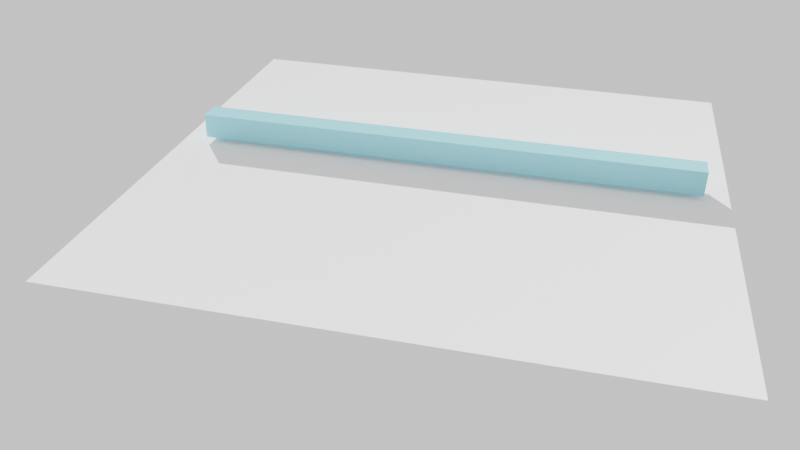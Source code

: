 # Source: cube-falling.blend  (saved by Blender 2.93.20; exported with 4.5.12 LTS)
import bpy
from mathutils import Matrix  # noqa: F401  (used for matrix-valued properties, if any)

bpy.ops.wm.read_factory_settings(use_empty=True)
scene = bpy.context.scene
scene.name = 'Scene'

# ---- collections
col_collection = bpy.data.collections.new('Collection'); scene.collection.children.link(col_collection)

# ---- materials (node trees are filled in below, after node groups)
mat_bar = bpy.data.materials.new('bar')
mat_bar.alpha_threshold = 0.0
mat_bar.use_transparent_shadow = False
mat_bar.line_color = (0.0, 0.0, 0.0, 1.0)
mat_plane = bpy.data.materials.new('plane')
mat_plane.use_transparent_shadow = False
mat_cube = bpy.data.materials.new('cube')
mat_cube.use_transparent_shadow = False

# ---- material node trees
mat_bar.use_nodes = True; mat_bar.node_tree.nodes.clear()
_N = mat_bar.node_tree.nodes; _L = mat_bar.node_tree.links
n0 = _N.new('ShaderNodeOutputMaterial'); n0.name = 'Material Output'; n0.location = (300, 300)
n1 = _N.new('ShaderNodeBsdfDiffuse'); n1.name = 'Diffuse BSDF'; n1.location = (10, 300)
n1.inputs[0].default_value = (0.3369, 0.7015, 0.8, 1.0)
n1.inputs[1].default_value = 0.4
_L.new(n1.outputs[0], n0.inputs[0])
n0.is_active_output = True
mat_plane.use_nodes = True; mat_plane.node_tree.nodes.clear()
_N = mat_plane.node_tree.nodes; _L = mat_plane.node_tree.links
n0 = _N.new('ShaderNodeOutputMaterial'); n0.name = 'Material Output'; n0.location = (300, 300)
n1 = _N.new('ShaderNodeBsdfDiffuse'); n1.name = 'Diffuse BSDF'; n1.location = (10, 300)
n1.inputs[0].default_value = (1.0, 1.0, 1.0, 1.0)
n1.inputs[1].default_value = 0.5
_L.new(n1.outputs[0], n0.inputs[0])
n0.is_active_output = True
mat_cube.use_nodes = True; mat_cube.node_tree.nodes.clear()
_N = mat_cube.node_tree.nodes; _L = mat_cube.node_tree.links
n0 = _N.new('ShaderNodeOutputMaterial'); n0.name = 'Material Output'; n0.location = (300, 300)
n1 = _N.new('ShaderNodeBsdfGlass'); n1.name = 'Glass BSDF'; n1.location = (10, 300)
n1.distribution = 'BECKMANN'
n1.inputs[0].default_value = (1.0, 0.2016, 0.1971, 1.0)
n1.inputs[1].default_value = 0.5
n1.inputs[2].default_value = 1.45
_L.new(n1.outputs[0], n0.inputs[0])
n0.is_active_output = True

# ---- world
world_world = bpy.data.worlds.new('World'); scene.world = world_world
world_world.use_nodes = True; world_world.node_tree.nodes.clear()
_N = world_world.node_tree.nodes; _L = world_world.node_tree.links
n0 = _N.new('ShaderNodeOutputWorld'); n0.name = 'World Output'; n0.location = (300, 300)
n1 = _N.new('ShaderNodeBackground'); n1.name = 'Background'; n1.location = (10, 300)
n1.inputs[0].default_value = (0.7427, 0.7427, 0.7418, 1.0)
_L.new(n1.outputs[0], n0.inputs[0])
n0.is_active_output = True
world_world.color = (0.05088, 0.05088, 0.05088)
world_world.use_sun_shadow = False
world_world.sun_shadow_jitter_overblur = 0.0

# ---- cameras
cam_camera_001 = bpy.data.cameras.new('Camera.001')
cam_camera_001.lens = 39.74

# ---- lights
light_sun = bpy.data.lights.new('Sun', 'SUN')
light_sun.transmission_factor = 0.0
light_sun.shadow_soft_size = 0.125

# ---- meshes
me_cube = bpy.data.meshes.new('Cube')
me_cube.from_pydata([(1.0, 1.0, 1.0), (1.0, 1.0, -1.0), (1.0, -1.0, 1.0), (1.0, -1.0, -1.0), (-1.0, 1.0, 1.0), (-1.0, 1.0, -1.0), (-1.0, -1.0, 1.0), (-1.0, -1.0, -1.0)], [], [(0, 4, 6, 2), (3, 2, 6, 7), (7, 6, 4, 5), (5, 1, 3, 7), (1, 0, 2, 3), (5, 4, 0, 1)])
_uv = me_cube.uv_layers.new(name='UVMap')
_uv.uv.foreach_set('vector', [0.625, 0.5, 0.875, 0.5, 0.875, 0.75, 0.625, 0.75, 0.375, 0.75, 0.625, 0.75, 0.625, 1.0, 0.375, 1.0, 0.375, 0.0, 0.625, 0.0, 0.625, 0.25, 0.375, 0.25, 0.125, 0.5, 0.375, 0.5, 0.375, 0.75, 0.125, 0.75, 0.375, 0.5, 0.625, 0.5, 0.625, 0.75, 0.375, 0.75, 0.375, 0.25, 0.625, 0.25, 0.625, 0.5, 0.375, 0.5])
me_cube.materials.append(mat_bar)
me_cube.use_remesh_preserve_volume = False
me_cube.use_remesh_preserve_attributes = False
me_cube.use_mirror_vertex_groups = False
me_cube.update()
me_plane = bpy.data.meshes.new('Plane')
me_plane.from_pydata([(-1.0, -1.0, 0.0), (1.0, -1.0, 0.0), (-1.0, 1.0, 0.0), (1.0, 1.0, 0.0)], [], [(0, 1, 3, 2)])
_uv = me_plane.uv_layers.new(name='UVMap')
_uv.uv.foreach_set('vector', [0.0, 0.0, 1.0, 0.0, 1.0, 1.0, 0.0, 1.0])
me_plane.materials.append(mat_plane)
me_plane.use_remesh_fix_poles = True
me_plane.use_remesh_preserve_attributes = False
me_plane.update()
me_cube_001 = bpy.data.meshes.new('Cube.001')
me_cube_001.from_pydata([(-1.0, -1.0, -1.0), (-1.0, -1.0, 1.0), (-1.0, 1.0, -1.0), (-1.0, 1.0, 1.0), (1.0, -1.0, -1.0), (1.0, -1.0, 1.0), (1.0, 1.0, -1.0), (1.0, 1.0, 1.0)], [], [(0, 1, 3, 2), (2, 3, 7, 6), (6, 7, 5, 4), (4, 5, 1, 0), (2, 6, 4, 0), (7, 3, 1, 5)])
_uv = me_cube_001.uv_layers.new(name='UVMap')
_uv.uv.foreach_set('vector', [0.375, 0.0, 0.625, 0.0, 0.625, 0.25, 0.375, 0.25, 0.375, 0.25, 0.625, 0.25, 0.625, 0.5, 0.375, 0.5, 0.375, 0.5, 0.625, 0.5, 0.625, 0.75, 0.375, 0.75, 0.375, 0.75, 0.625, 0.75, 0.625, 1.0, 0.375, 1.0, 0.125, 0.5, 0.375, 0.5, 0.375, 0.75, 0.125, 0.75, 0.625, 0.5, 0.875, 0.5, 0.875, 0.75, 0.625, 0.75])
me_cube_001.materials.append(mat_cube)
me_cube_001.use_remesh_fix_poles = True
me_cube_001.use_remesh_preserve_attributes = False
me_cube_001.update()
me_cube_002 = bpy.data.meshes.new('Cube.002')
me_cube_002.from_pydata([(-1.0, -1.0, -1.0), (-1.0, -1.0, 1.0), (-1.0, 1.0, -1.0), (-1.0, 1.0, 1.0), (1.0, -1.0, -1.0), (1.0, -1.0, 1.0), (1.0, 1.0, -1.0), (1.0, 1.0, 1.0)], [], [(0, 1, 3, 2), (2, 3, 7, 6), (6, 7, 5, 4), (4, 5, 1, 0), (2, 6, 4, 0), (7, 3, 1, 5)])
_uv = me_cube_002.uv_layers.new(name='UVMap')
_uv.uv.foreach_set('vector', [0.375, 0.0, 0.625, 0.0, 0.625, 0.25, 0.375, 0.25, 0.375, 0.25, 0.625, 0.25, 0.625, 0.5, 0.375, 0.5, 0.375, 0.5, 0.625, 0.5, 0.625, 0.75, 0.375, 0.75, 0.375, 0.75, 0.625, 0.75, 0.625, 1.0, 0.375, 1.0, 0.125, 0.5, 0.375, 0.5, 0.375, 0.75, 0.125, 0.75, 0.625, 0.5, 0.875, 0.5, 0.875, 0.75, 0.625, 0.75])
me_cube_002.materials.append(mat_cube)
me_cube_002.use_remesh_fix_poles = True
me_cube_002.use_remesh_preserve_attributes = False
me_cube_002.update()
me_cube_003 = bpy.data.meshes.new('Cube.003')
me_cube_003.from_pydata([(-1.0, -1.0, -1.0), (-1.0, -1.0, 1.0), (-1.0, 1.0, -1.0), (-1.0, 1.0, 1.0), (1.0, -1.0, -1.0), (1.0, -1.0, 1.0), (1.0, 1.0, -1.0), (1.0, 1.0, 1.0)], [], [(0, 1, 3, 2), (2, 3, 7, 6), (6, 7, 5, 4), (4, 5, 1, 0), (2, 6, 4, 0), (7, 3, 1, 5)])
_uv = me_cube_003.uv_layers.new(name='UVMap')
_uv.uv.foreach_set('vector', [0.375, 0.0, 0.625, 0.0, 0.625, 0.25, 0.375, 0.25, 0.375, 0.25, 0.625, 0.25, 0.625, 0.5, 0.375, 0.5, 0.375, 0.5, 0.625, 0.5, 0.625, 0.75, 0.375, 0.75, 0.375, 0.75, 0.625, 0.75, 0.625, 1.0, 0.375, 1.0, 0.125, 0.5, 0.375, 0.5, 0.375, 0.75, 0.125, 0.75, 0.625, 0.5, 0.875, 0.5, 0.875, 0.75, 0.625, 0.75])
me_cube_003.materials.append(mat_cube)
me_cube_003.use_remesh_fix_poles = True
me_cube_003.use_remesh_preserve_attributes = False
me_cube_003.update()
me_cube_004 = bpy.data.meshes.new('Cube.004')
me_cube_004.from_pydata([(-1.0, -1.0, -1.0), (-1.0, -1.0, 1.0), (-1.0, 1.0, -1.0), (-1.0, 1.0, 1.0), (1.0, -1.0, -1.0), (1.0, -1.0, 1.0), (1.0, 1.0, -1.0), (1.0, 1.0, 1.0)], [], [(0, 1, 3, 2), (2, 3, 7, 6), (6, 7, 5, 4), (4, 5, 1, 0), (2, 6, 4, 0), (7, 3, 1, 5)])
_uv = me_cube_004.uv_layers.new(name='UVMap')
_uv.uv.foreach_set('vector', [0.375, 0.0, 0.625, 0.0, 0.625, 0.25, 0.375, 0.25, 0.375, 0.25, 0.625, 0.25, 0.625, 0.5, 0.375, 0.5, 0.375, 0.5, 0.625, 0.5, 0.625, 0.75, 0.375, 0.75, 0.375, 0.75, 0.625, 0.75, 0.625, 1.0, 0.375, 1.0, 0.125, 0.5, 0.375, 0.5, 0.375, 0.75, 0.125, 0.75, 0.625, 0.5, 0.875, 0.5, 0.875, 0.75, 0.625, 0.75])
me_cube_004.materials.append(mat_cube)
me_cube_004.use_remesh_fix_poles = True
me_cube_004.use_remesh_preserve_attributes = False
me_cube_004.update()
me_cube_005 = bpy.data.meshes.new('Cube.005')
me_cube_005.from_pydata([(-1.0, -1.0, -1.0), (-1.0, -1.0, 1.0), (-1.0, 1.0, -1.0), (-1.0, 1.0, 1.0), (1.0, -1.0, -1.0), (1.0, -1.0, 1.0), (1.0, 1.0, -1.0), (1.0, 1.0, 1.0)], [], [(0, 1, 3, 2), (2, 3, 7, 6), (6, 7, 5, 4), (4, 5, 1, 0), (2, 6, 4, 0), (7, 3, 1, 5)])
_uv = me_cube_005.uv_layers.new(name='UVMap')
_uv.uv.foreach_set('vector', [0.375, 0.0, 0.625, 0.0, 0.625, 0.25, 0.375, 0.25, 0.375, 0.25, 0.625, 0.25, 0.625, 0.5, 0.375, 0.5, 0.375, 0.5, 0.625, 0.5, 0.625, 0.75, 0.375, 0.75, 0.375, 0.75, 0.625, 0.75, 0.625, 1.0, 0.375, 1.0, 0.125, 0.5, 0.375, 0.5, 0.375, 0.75, 0.125, 0.75, 0.625, 0.5, 0.875, 0.5, 0.875, 0.75, 0.625, 0.75])
me_cube_005.materials.append(mat_cube)
me_cube_005.use_remesh_fix_poles = True
me_cube_005.use_remesh_preserve_attributes = False
me_cube_005.update()
me_cube_006 = bpy.data.meshes.new('Cube.006')
me_cube_006.from_pydata([(-1.0, -1.0, -1.0), (-1.0, -1.0, 1.0), (-1.0, 1.0, -1.0), (-1.0, 1.0, 1.0), (1.0, -1.0, -1.0), (1.0, -1.0, 1.0), (1.0, 1.0, -1.0), (1.0, 1.0, 1.0)], [], [(0, 1, 3, 2), (2, 3, 7, 6), (6, 7, 5, 4), (4, 5, 1, 0), (2, 6, 4, 0), (7, 3, 1, 5)])
_uv = me_cube_006.uv_layers.new(name='UVMap')
_uv.uv.foreach_set('vector', [0.375, 0.0, 0.625, 0.0, 0.625, 0.25, 0.375, 0.25, 0.375, 0.25, 0.625, 0.25, 0.625, 0.5, 0.375, 0.5, 0.375, 0.5, 0.625, 0.5, 0.625, 0.75, 0.375, 0.75, 0.375, 0.75, 0.625, 0.75, 0.625, 1.0, 0.375, 1.0, 0.125, 0.5, 0.375, 0.5, 0.375, 0.75, 0.125, 0.75, 0.625, 0.5, 0.875, 0.5, 0.875, 0.75, 0.625, 0.75])
me_cube_006.materials.append(mat_cube)
me_cube_006.use_remesh_fix_poles = True
me_cube_006.use_remesh_preserve_attributes = False
me_cube_006.update()
me_cube_007 = bpy.data.meshes.new('Cube.007')
me_cube_007.from_pydata([(-1.0, -1.0, -1.0), (-1.0, -1.0, 1.0), (-1.0, 1.0, -1.0), (-1.0, 1.0, 1.0), (1.0, -1.0, -1.0), (1.0, -1.0, 1.0), (1.0, 1.0, -1.0), (1.0, 1.0, 1.0)], [], [(0, 1, 3, 2), (2, 3, 7, 6), (6, 7, 5, 4), (4, 5, 1, 0), (2, 6, 4, 0), (7, 3, 1, 5)])
_uv = me_cube_007.uv_layers.new(name='UVMap')
_uv.uv.foreach_set('vector', [0.375, 0.0, 0.625, 0.0, 0.625, 0.25, 0.375, 0.25, 0.375, 0.25, 0.625, 0.25, 0.625, 0.5, 0.375, 0.5, 0.375, 0.5, 0.625, 0.5, 0.625, 0.75, 0.375, 0.75, 0.375, 0.75, 0.625, 0.75, 0.625, 1.0, 0.375, 1.0, 0.125, 0.5, 0.375, 0.5, 0.375, 0.75, 0.125, 0.75, 0.625, 0.5, 0.875, 0.5, 0.875, 0.75, 0.625, 0.75])
me_cube_007.materials.append(mat_cube)
me_cube_007.use_remesh_fix_poles = True
me_cube_007.use_remesh_preserve_attributes = False
me_cube_007.update()
me_cube_008 = bpy.data.meshes.new('Cube.008')
me_cube_008.from_pydata([(-1.0, -1.0, -1.0), (-1.0, -1.0, 1.0), (-1.0, 1.0, -1.0), (-1.0, 1.0, 1.0), (1.0, -1.0, -1.0), (1.0, -1.0, 1.0), (1.0, 1.0, -1.0), (1.0, 1.0, 1.0)], [], [(0, 1, 3, 2), (2, 3, 7, 6), (6, 7, 5, 4), (4, 5, 1, 0), (2, 6, 4, 0), (7, 3, 1, 5)])
_uv = me_cube_008.uv_layers.new(name='UVMap')
_uv.uv.foreach_set('vector', [0.375, 0.0, 0.625, 0.0, 0.625, 0.25, 0.375, 0.25, 0.375, 0.25, 0.625, 0.25, 0.625, 0.5, 0.375, 0.5, 0.375, 0.5, 0.625, 0.5, 0.625, 0.75, 0.375, 0.75, 0.375, 0.75, 0.625, 0.75, 0.625, 1.0, 0.375, 1.0, 0.125, 0.5, 0.375, 0.5, 0.375, 0.75, 0.125, 0.75, 0.625, 0.5, 0.875, 0.5, 0.875, 0.75, 0.625, 0.75])
me_cube_008.materials.append(mat_cube)
me_cube_008.use_remesh_fix_poles = True
me_cube_008.use_remesh_preserve_attributes = False
me_cube_008.update()
me_cube_009 = bpy.data.meshes.new('Cube.009')
me_cube_009.from_pydata([(-1.0, -1.0, -1.0), (-1.0, -1.0, 1.0), (-1.0, 1.0, -1.0), (-1.0, 1.0, 1.0), (1.0, -1.0, -1.0), (1.0, -1.0, 1.0), (1.0, 1.0, -1.0), (1.0, 1.0, 1.0)], [], [(0, 1, 3, 2), (2, 3, 7, 6), (6, 7, 5, 4), (4, 5, 1, 0), (2, 6, 4, 0), (7, 3, 1, 5)])
_uv = me_cube_009.uv_layers.new(name='UVMap')
_uv.uv.foreach_set('vector', [0.375, 0.0, 0.625, 0.0, 0.625, 0.25, 0.375, 0.25, 0.375, 0.25, 0.625, 0.25, 0.625, 0.5, 0.375, 0.5, 0.375, 0.5, 0.625, 0.5, 0.625, 0.75, 0.375, 0.75, 0.375, 0.75, 0.625, 0.75, 0.625, 1.0, 0.375, 1.0, 0.125, 0.5, 0.375, 0.5, 0.375, 0.75, 0.125, 0.75, 0.625, 0.5, 0.875, 0.5, 0.875, 0.75, 0.625, 0.75])
me_cube_009.materials.append(mat_cube)
me_cube_009.use_remesh_fix_poles = True
me_cube_009.use_remesh_preserve_attributes = False
me_cube_009.update()
me_cube_010 = bpy.data.meshes.new('Cube.010')
me_cube_010.from_pydata([(-1.0, -1.0, -1.0), (-1.0, -1.0, 1.0), (-1.0, 1.0, -1.0), (-1.0, 1.0, 1.0), (1.0, -1.0, -1.0), (1.0, -1.0, 1.0), (1.0, 1.0, -1.0), (1.0, 1.0, 1.0)], [], [(0, 1, 3, 2), (2, 3, 7, 6), (6, 7, 5, 4), (4, 5, 1, 0), (2, 6, 4, 0), (7, 3, 1, 5)])
_uv = me_cube_010.uv_layers.new(name='UVMap')
_uv.uv.foreach_set('vector', [0.375, 0.0, 0.625, 0.0, 0.625, 0.25, 0.375, 0.25, 0.375, 0.25, 0.625, 0.25, 0.625, 0.5, 0.375, 0.5, 0.375, 0.5, 0.625, 0.5, 0.625, 0.75, 0.375, 0.75, 0.375, 0.75, 0.625, 0.75, 0.625, 1.0, 0.375, 1.0, 0.125, 0.5, 0.375, 0.5, 0.375, 0.75, 0.125, 0.75, 0.625, 0.5, 0.875, 0.5, 0.875, 0.75, 0.625, 0.75])
me_cube_010.materials.append(mat_cube)
me_cube_010.use_remesh_fix_poles = True
me_cube_010.use_remesh_preserve_attributes = False
me_cube_010.update()
me_cube_011 = bpy.data.meshes.new('Cube.011')
me_cube_011.from_pydata([(-1.0, -1.0, -1.0), (-1.0, -1.0, 1.0), (-1.0, 1.0, -1.0), (-1.0, 1.0, 1.0), (1.0, -1.0, -1.0), (1.0, -1.0, 1.0), (1.0, 1.0, -1.0), (1.0, 1.0, 1.0)], [], [(0, 1, 3, 2), (2, 3, 7, 6), (6, 7, 5, 4), (4, 5, 1, 0), (2, 6, 4, 0), (7, 3, 1, 5)])
_uv = me_cube_011.uv_layers.new(name='UVMap')
_uv.uv.foreach_set('vector', [0.375, 0.0, 0.625, 0.0, 0.625, 0.25, 0.375, 0.25, 0.375, 0.25, 0.625, 0.25, 0.625, 0.5, 0.375, 0.5, 0.375, 0.5, 0.625, 0.5, 0.625, 0.75, 0.375, 0.75, 0.375, 0.75, 0.625, 0.75, 0.625, 1.0, 0.375, 1.0, 0.125, 0.5, 0.375, 0.5, 0.375, 0.75, 0.125, 0.75, 0.625, 0.5, 0.875, 0.5, 0.875, 0.75, 0.625, 0.75])
me_cube_011.materials.append(mat_cube)
me_cube_011.use_remesh_fix_poles = True
me_cube_011.use_remesh_preserve_attributes = False
me_cube_011.update()
me_cube_012 = bpy.data.meshes.new('Cube.012')
me_cube_012.from_pydata([(-1.0, -1.0, -1.0), (-1.0, -1.0, 1.0), (-1.0, 1.0, -1.0), (-1.0, 1.0, 1.0), (1.0, -1.0, -1.0), (1.0, -1.0, 1.0), (1.0, 1.0, -1.0), (1.0, 1.0, 1.0)], [], [(0, 1, 3, 2), (2, 3, 7, 6), (6, 7, 5, 4), (4, 5, 1, 0), (2, 6, 4, 0), (7, 3, 1, 5)])
_uv = me_cube_012.uv_layers.new(name='UVMap')
_uv.uv.foreach_set('vector', [0.375, 0.0, 0.625, 0.0, 0.625, 0.25, 0.375, 0.25, 0.375, 0.25, 0.625, 0.25, 0.625, 0.5, 0.375, 0.5, 0.375, 0.5, 0.625, 0.5, 0.625, 0.75, 0.375, 0.75, 0.375, 0.75, 0.625, 0.75, 0.625, 1.0, 0.375, 1.0, 0.125, 0.5, 0.375, 0.5, 0.375, 0.75, 0.125, 0.75, 0.625, 0.5, 0.875, 0.5, 0.875, 0.75, 0.625, 0.75])
me_cube_012.materials.append(mat_cube)
me_cube_012.use_remesh_fix_poles = True
me_cube_012.use_remesh_preserve_attributes = False
me_cube_012.update()
me_cube_013 = bpy.data.meshes.new('Cube.013')
me_cube_013.from_pydata([(-1.0, -1.0, -1.0), (-1.0, -1.0, 1.0), (-1.0, 1.0, -1.0), (-1.0, 1.0, 1.0), (1.0, -1.0, -1.0), (1.0, -1.0, 1.0), (1.0, 1.0, -1.0), (1.0, 1.0, 1.0)], [], [(0, 1, 3, 2), (2, 3, 7, 6), (6, 7, 5, 4), (4, 5, 1, 0), (2, 6, 4, 0), (7, 3, 1, 5)])
_uv = me_cube_013.uv_layers.new(name='UVMap')
_uv.uv.foreach_set('vector', [0.375, 0.0, 0.625, 0.0, 0.625, 0.25, 0.375, 0.25, 0.375, 0.25, 0.625, 0.25, 0.625, 0.5, 0.375, 0.5, 0.375, 0.5, 0.625, 0.5, 0.625, 0.75, 0.375, 0.75, 0.375, 0.75, 0.625, 0.75, 0.625, 1.0, 0.375, 1.0, 0.125, 0.5, 0.375, 0.5, 0.375, 0.75, 0.125, 0.75, 0.625, 0.5, 0.875, 0.5, 0.875, 0.75, 0.625, 0.75])
me_cube_013.materials.append(mat_cube)
me_cube_013.use_remesh_fix_poles = True
me_cube_013.use_remesh_preserve_attributes = False
me_cube_013.update()
me_cube_014 = bpy.data.meshes.new('Cube.014')
me_cube_014.from_pydata([(-1.0, -1.0, -1.0), (-1.0, -1.0, 1.0), (-1.0, 1.0, -1.0), (-1.0, 1.0, 1.0), (1.0, -1.0, -1.0), (1.0, -1.0, 1.0), (1.0, 1.0, -1.0), (1.0, 1.0, 1.0)], [], [(0, 1, 3, 2), (2, 3, 7, 6), (6, 7, 5, 4), (4, 5, 1, 0), (2, 6, 4, 0), (7, 3, 1, 5)])
_uv = me_cube_014.uv_layers.new(name='UVMap')
_uv.uv.foreach_set('vector', [0.375, 0.0, 0.625, 0.0, 0.625, 0.25, 0.375, 0.25, 0.375, 0.25, 0.625, 0.25, 0.625, 0.5, 0.375, 0.5, 0.375, 0.5, 0.625, 0.5, 0.625, 0.75, 0.375, 0.75, 0.375, 0.75, 0.625, 0.75, 0.625, 1.0, 0.375, 1.0, 0.125, 0.5, 0.375, 0.5, 0.375, 0.75, 0.125, 0.75, 0.625, 0.5, 0.875, 0.5, 0.875, 0.75, 0.625, 0.75])
me_cube_014.materials.append(mat_cube)
me_cube_014.use_remesh_fix_poles = True
me_cube_014.use_remesh_preserve_attributes = False
me_cube_014.update()
me_cube_015 = bpy.data.meshes.new('Cube.015')
me_cube_015.from_pydata([(-1.0, -1.0, -1.0), (-1.0, -1.0, 1.0), (-1.0, 1.0, -1.0), (-1.0, 1.0, 1.0), (1.0, -1.0, -1.0), (1.0, -1.0, 1.0), (1.0, 1.0, -1.0), (1.0, 1.0, 1.0)], [], [(0, 1, 3, 2), (2, 3, 7, 6), (6, 7, 5, 4), (4, 5, 1, 0), (2, 6, 4, 0), (7, 3, 1, 5)])
_uv = me_cube_015.uv_layers.new(name='UVMap')
_uv.uv.foreach_set('vector', [0.375, 0.0, 0.625, 0.0, 0.625, 0.25, 0.375, 0.25, 0.375, 0.25, 0.625, 0.25, 0.625, 0.5, 0.375, 0.5, 0.375, 0.5, 0.625, 0.5, 0.625, 0.75, 0.375, 0.75, 0.375, 0.75, 0.625, 0.75, 0.625, 1.0, 0.375, 1.0, 0.125, 0.5, 0.375, 0.5, 0.375, 0.75, 0.125, 0.75, 0.625, 0.5, 0.875, 0.5, 0.875, 0.75, 0.625, 0.75])
me_cube_015.materials.append(mat_cube)
me_cube_015.use_remesh_fix_poles = True
me_cube_015.use_remesh_preserve_attributes = False
me_cube_015.update()
me_cube_016 = bpy.data.meshes.new('Cube.016')
me_cube_016.from_pydata([(-1.0, -1.0, -1.0), (-1.0, -1.0, 1.0), (-1.0, 1.0, -1.0), (-1.0, 1.0, 1.0), (1.0, -1.0, -1.0), (1.0, -1.0, 1.0), (1.0, 1.0, -1.0), (1.0, 1.0, 1.0)], [], [(0, 1, 3, 2), (2, 3, 7, 6), (6, 7, 5, 4), (4, 5, 1, 0), (2, 6, 4, 0), (7, 3, 1, 5)])
_uv = me_cube_016.uv_layers.new(name='UVMap')
_uv.uv.foreach_set('vector', [0.375, 0.0, 0.625, 0.0, 0.625, 0.25, 0.375, 0.25, 0.375, 0.25, 0.625, 0.25, 0.625, 0.5, 0.375, 0.5, 0.375, 0.5, 0.625, 0.5, 0.625, 0.75, 0.375, 0.75, 0.375, 0.75, 0.625, 0.75, 0.625, 1.0, 0.375, 1.0, 0.125, 0.5, 0.375, 0.5, 0.375, 0.75, 0.125, 0.75, 0.625, 0.5, 0.875, 0.5, 0.875, 0.75, 0.625, 0.75])
me_cube_016.materials.append(mat_cube)
me_cube_016.use_remesh_fix_poles = True
me_cube_016.use_remesh_preserve_attributes = False
me_cube_016.update()
me_cube_017 = bpy.data.meshes.new('Cube.017')
me_cube_017.from_pydata([(-1.0, -1.0, -1.0), (-1.0, -1.0, 1.0), (-1.0, 1.0, -1.0), (-1.0, 1.0, 1.0), (1.0, -1.0, -1.0), (1.0, -1.0, 1.0), (1.0, 1.0, -1.0), (1.0, 1.0, 1.0)], [], [(0, 1, 3, 2), (2, 3, 7, 6), (6, 7, 5, 4), (4, 5, 1, 0), (2, 6, 4, 0), (7, 3, 1, 5)])
_uv = me_cube_017.uv_layers.new(name='UVMap')
_uv.uv.foreach_set('vector', [0.375, 0.0, 0.625, 0.0, 0.625, 0.25, 0.375, 0.25, 0.375, 0.25, 0.625, 0.25, 0.625, 0.5, 0.375, 0.5, 0.375, 0.5, 0.625, 0.5, 0.625, 0.75, 0.375, 0.75, 0.375, 0.75, 0.625, 0.75, 0.625, 1.0, 0.375, 1.0, 0.125, 0.5, 0.375, 0.5, 0.375, 0.75, 0.125, 0.75, 0.625, 0.5, 0.875, 0.5, 0.875, 0.75, 0.625, 0.75])
me_cube_017.materials.append(mat_cube)
me_cube_017.use_remesh_fix_poles = True
me_cube_017.use_remesh_preserve_attributes = False
me_cube_017.update()
me_cube_018 = bpy.data.meshes.new('Cube.018')
me_cube_018.from_pydata([(-1.0, -1.0, -1.0), (-1.0, -1.0, 1.0), (-1.0, 1.0, -1.0), (-1.0, 1.0, 1.0), (1.0, -1.0, -1.0), (1.0, -1.0, 1.0), (1.0, 1.0, -1.0), (1.0, 1.0, 1.0)], [], [(0, 1, 3, 2), (2, 3, 7, 6), (6, 7, 5, 4), (4, 5, 1, 0), (2, 6, 4, 0), (7, 3, 1, 5)])
_uv = me_cube_018.uv_layers.new(name='UVMap')
_uv.uv.foreach_set('vector', [0.375, 0.0, 0.625, 0.0, 0.625, 0.25, 0.375, 0.25, 0.375, 0.25, 0.625, 0.25, 0.625, 0.5, 0.375, 0.5, 0.375, 0.5, 0.625, 0.5, 0.625, 0.75, 0.375, 0.75, 0.375, 0.75, 0.625, 0.75, 0.625, 1.0, 0.375, 1.0, 0.125, 0.5, 0.375, 0.5, 0.375, 0.75, 0.125, 0.75, 0.625, 0.5, 0.875, 0.5, 0.875, 0.75, 0.625, 0.75])
me_cube_018.materials.append(mat_cube)
me_cube_018.use_remesh_fix_poles = True
me_cube_018.use_remesh_preserve_attributes = False
me_cube_018.update()
me_cube_019 = bpy.data.meshes.new('Cube.019')
me_cube_019.from_pydata([(-1.0, -1.0, -1.0), (-1.0, -1.0, 1.0), (-1.0, 1.0, -1.0), (-1.0, 1.0, 1.0), (1.0, -1.0, -1.0), (1.0, -1.0, 1.0), (1.0, 1.0, -1.0), (1.0, 1.0, 1.0)], [], [(0, 1, 3, 2), (2, 3, 7, 6), (6, 7, 5, 4), (4, 5, 1, 0), (2, 6, 4, 0), (7, 3, 1, 5)])
_uv = me_cube_019.uv_layers.new(name='UVMap')
_uv.uv.foreach_set('vector', [0.375, 0.0, 0.625, 0.0, 0.625, 0.25, 0.375, 0.25, 0.375, 0.25, 0.625, 0.25, 0.625, 0.5, 0.375, 0.5, 0.375, 0.5, 0.625, 0.5, 0.625, 0.75, 0.375, 0.75, 0.375, 0.75, 0.625, 0.75, 0.625, 1.0, 0.375, 1.0, 0.125, 0.5, 0.375, 0.5, 0.375, 0.75, 0.125, 0.75, 0.625, 0.5, 0.875, 0.5, 0.875, 0.75, 0.625, 0.75])
me_cube_019.materials.append(mat_cube)
me_cube_019.use_remesh_fix_poles = True
me_cube_019.use_remesh_preserve_attributes = False
me_cube_019.update()
me_cube_020 = bpy.data.meshes.new('Cube.020')
me_cube_020.from_pydata([(-1.0, -1.0, -1.0), (-1.0, -1.0, 1.0), (-1.0, 1.0, -1.0), (-1.0, 1.0, 1.0), (1.0, -1.0, -1.0), (1.0, -1.0, 1.0), (1.0, 1.0, -1.0), (1.0, 1.0, 1.0)], [], [(0, 1, 3, 2), (2, 3, 7, 6), (6, 7, 5, 4), (4, 5, 1, 0), (2, 6, 4, 0), (7, 3, 1, 5)])
_uv = me_cube_020.uv_layers.new(name='UVMap')
_uv.uv.foreach_set('vector', [0.375, 0.0, 0.625, 0.0, 0.625, 0.25, 0.375, 0.25, 0.375, 0.25, 0.625, 0.25, 0.625, 0.5, 0.375, 0.5, 0.375, 0.5, 0.625, 0.5, 0.625, 0.75, 0.375, 0.75, 0.375, 0.75, 0.625, 0.75, 0.625, 1.0, 0.375, 1.0, 0.125, 0.5, 0.375, 0.5, 0.375, 0.75, 0.125, 0.75, 0.625, 0.5, 0.875, 0.5, 0.875, 0.75, 0.625, 0.75])
me_cube_020.materials.append(mat_cube)
me_cube_020.use_remesh_fix_poles = True
me_cube_020.use_remesh_preserve_attributes = False
me_cube_020.update()
me_cube_021 = bpy.data.meshes.new('Cube.021')
me_cube_021.from_pydata([(-1.0, -1.0, -1.0), (-1.0, -1.0, 1.0), (-1.0, 1.0, -1.0), (-1.0, 1.0, 1.0), (1.0, -1.0, -1.0), (1.0, -1.0, 1.0), (1.0, 1.0, -1.0), (1.0, 1.0, 1.0)], [], [(0, 1, 3, 2), (2, 3, 7, 6), (6, 7, 5, 4), (4, 5, 1, 0), (2, 6, 4, 0), (7, 3, 1, 5)])
_uv = me_cube_021.uv_layers.new(name='UVMap')
_uv.uv.foreach_set('vector', [0.375, 0.0, 0.625, 0.0, 0.625, 0.25, 0.375, 0.25, 0.375, 0.25, 0.625, 0.25, 0.625, 0.5, 0.375, 0.5, 0.375, 0.5, 0.625, 0.5, 0.625, 0.75, 0.375, 0.75, 0.375, 0.75, 0.625, 0.75, 0.625, 1.0, 0.375, 1.0, 0.125, 0.5, 0.375, 0.5, 0.375, 0.75, 0.125, 0.75, 0.625, 0.5, 0.875, 0.5, 0.875, 0.75, 0.625, 0.75])
me_cube_021.materials.append(mat_cube)
me_cube_021.use_remesh_fix_poles = True
me_cube_021.use_remesh_preserve_attributes = False
me_cube_021.update()
me_cube_022 = bpy.data.meshes.new('Cube.022')
me_cube_022.from_pydata([(-1.0, -1.0, -1.0), (-1.0, -1.0, 1.0), (-1.0, 1.0, -1.0), (-1.0, 1.0, 1.0), (1.0, -1.0, -1.0), (1.0, -1.0, 1.0), (1.0, 1.0, -1.0), (1.0, 1.0, 1.0)], [], [(0, 1, 3, 2), (2, 3, 7, 6), (6, 7, 5, 4), (4, 5, 1, 0), (2, 6, 4, 0), (7, 3, 1, 5)])
_uv = me_cube_022.uv_layers.new(name='UVMap')
_uv.uv.foreach_set('vector', [0.375, 0.0, 0.625, 0.0, 0.625, 0.25, 0.375, 0.25, 0.375, 0.25, 0.625, 0.25, 0.625, 0.5, 0.375, 0.5, 0.375, 0.5, 0.625, 0.5, 0.625, 0.75, 0.375, 0.75, 0.375, 0.75, 0.625, 0.75, 0.625, 1.0, 0.375, 1.0, 0.125, 0.5, 0.375, 0.5, 0.375, 0.75, 0.125, 0.75, 0.625, 0.5, 0.875, 0.5, 0.875, 0.75, 0.625, 0.75])
me_cube_022.materials.append(mat_cube)
me_cube_022.use_remesh_fix_poles = True
me_cube_022.use_remesh_preserve_attributes = False
me_cube_022.update()
me_cube_023 = bpy.data.meshes.new('Cube.023')
me_cube_023.from_pydata([(-1.0, -1.0, -1.0), (-1.0, -1.0, 1.0), (-1.0, 1.0, -1.0), (-1.0, 1.0, 1.0), (1.0, -1.0, -1.0), (1.0, -1.0, 1.0), (1.0, 1.0, -1.0), (1.0, 1.0, 1.0)], [], [(0, 1, 3, 2), (2, 3, 7, 6), (6, 7, 5, 4), (4, 5, 1, 0), (2, 6, 4, 0), (7, 3, 1, 5)])
_uv = me_cube_023.uv_layers.new(name='UVMap')
_uv.uv.foreach_set('vector', [0.375, 0.0, 0.625, 0.0, 0.625, 0.25, 0.375, 0.25, 0.375, 0.25, 0.625, 0.25, 0.625, 0.5, 0.375, 0.5, 0.375, 0.5, 0.625, 0.5, 0.625, 0.75, 0.375, 0.75, 0.375, 0.75, 0.625, 0.75, 0.625, 1.0, 0.375, 1.0, 0.125, 0.5, 0.375, 0.5, 0.375, 0.75, 0.125, 0.75, 0.625, 0.5, 0.875, 0.5, 0.875, 0.75, 0.625, 0.75])
me_cube_023.materials.append(mat_cube)
me_cube_023.use_remesh_fix_poles = True
me_cube_023.use_remesh_preserve_attributes = False
me_cube_023.update()
me_cube_024 = bpy.data.meshes.new('Cube.024')
me_cube_024.from_pydata([(-1.0, -1.0, -1.0), (-1.0, -1.0, 1.0), (-1.0, 1.0, -1.0), (-1.0, 1.0, 1.0), (1.0, -1.0, -1.0), (1.0, -1.0, 1.0), (1.0, 1.0, -1.0), (1.0, 1.0, 1.0)], [], [(0, 1, 3, 2), (2, 3, 7, 6), (6, 7, 5, 4), (4, 5, 1, 0), (2, 6, 4, 0), (7, 3, 1, 5)])
_uv = me_cube_024.uv_layers.new(name='UVMap')
_uv.uv.foreach_set('vector', [0.375, 0.0, 0.625, 0.0, 0.625, 0.25, 0.375, 0.25, 0.375, 0.25, 0.625, 0.25, 0.625, 0.5, 0.375, 0.5, 0.375, 0.5, 0.625, 0.5, 0.625, 0.75, 0.375, 0.75, 0.375, 0.75, 0.625, 0.75, 0.625, 1.0, 0.375, 1.0, 0.125, 0.5, 0.375, 0.5, 0.375, 0.75, 0.125, 0.75, 0.625, 0.5, 0.875, 0.5, 0.875, 0.75, 0.625, 0.75])
me_cube_024.materials.append(mat_cube)
me_cube_024.use_remesh_fix_poles = True
me_cube_024.use_remesh_preserve_attributes = False
me_cube_024.update()

# ---- objects
ob_bar = bpy.data.objects.new('bar', me_cube)
ob_plane = bpy.data.objects.new('Plane', me_plane)
ob_cube_001 = bpy.data.objects.new('Cube.001', me_cube_001)
ob_sun = bpy.data.objects.new('Sun', light_sun)
ob_camera = bpy.data.objects.new('Camera', cam_camera_001)
ob_cube_002 = bpy.data.objects.new('Cube.002', me_cube_002)
ob_cube_003 = bpy.data.objects.new('Cube.003', me_cube_003)
ob_cube_004 = bpy.data.objects.new('Cube.004', me_cube_004)
ob_cube_005 = bpy.data.objects.new('Cube.005', me_cube_005)
ob_cube_006 = bpy.data.objects.new('Cube.006', me_cube_006)
ob_cube_007 = bpy.data.objects.new('Cube.007', me_cube_007)
ob_cube_008 = bpy.data.objects.new('Cube.008', me_cube_008)
ob_cube_009 = bpy.data.objects.new('Cube.009', me_cube_009)
ob_cube_010 = bpy.data.objects.new('Cube.010', me_cube_010)
ob_cube_011 = bpy.data.objects.new('Cube.011', me_cube_011)
ob_cube_012 = bpy.data.objects.new('Cube.012', me_cube_012)
ob_cube_013 = bpy.data.objects.new('Cube.013', me_cube_013)
ob_cube_014 = bpy.data.objects.new('Cube.014', me_cube_014)
ob_cube_015 = bpy.data.objects.new('Cube.015', me_cube_015)
ob_cube_016 = bpy.data.objects.new('Cube.016', me_cube_016)
ob_cube_017 = bpy.data.objects.new('Cube.017', me_cube_017)
ob_cube_018 = bpy.data.objects.new('Cube.018', me_cube_018)
ob_cube_019 = bpy.data.objects.new('Cube.019', me_cube_019)
ob_cube_020 = bpy.data.objects.new('Cube.020', me_cube_020)
ob_cube_021 = bpy.data.objects.new('Cube.021', me_cube_021)
ob_cube_022 = bpy.data.objects.new('Cube.022', me_cube_022)
ob_cube_023 = bpy.data.objects.new('Cube.023', me_cube_023)
ob_cube_024 = bpy.data.objects.new('Cube.024', me_cube_024)

# ---- transforms, parenting, visibility, modifiers, constraints
ob_bar.location = (0.0, 1.793, 1.422)
ob_bar.scale = (20.48, 1.0, 1.0)
ob_bar.lock_rotations_4d = False
ob_bar.empty_display_type = 'ARROWS'
ob_bar.lineart.crease_threshold = 0.0
ob_plane.location = (0.0, 0.0, 0.0)
ob_plane.scale = (22.52, 22.52, 22.52)
ob_cube_001.location = (-4.555, -11.41, 19.77)
ob_cube_001.scale = (0.5932, 0.5932, 0.5932)
ob_sun.location = (0.2615, 16.26, 21.77)
ob_sun.rotation_euler = (-1.095, -0.0, 0.6209)
ob_camera.location = (11.04, -63.17, 31.38)
ob_camera.rotation_euler = (1.056, -0.02016, 0.2329)
ob_cube_002.location = (-9.648, -8.464, 26.36)
ob_cube_002.scale = (0.5932, 0.5932, 0.5932)
ob_cube_003.location = (-10.8, -8.081, 22.97)
ob_cube_003.scale = (0.5932, 0.5932, 0.5932)
ob_cube_004.location = (-7.48, -6.308, 26.6)
ob_cube_004.scale = (0.5932, 0.5932, 0.5932)
ob_cube_005.location = (-2.689, -2.274, 21.72)
ob_cube_005.scale = (0.5932, 0.5932, 0.5932)
ob_cube_006.location = (-0.8294, -8.637, 21.72)
ob_cube_006.scale = (0.5932, 0.5932, 0.5932)
ob_cube_007.location = (-2.443, -11.59, 22.06)
ob_cube_007.scale = (0.5932, 0.5932, 0.5932)
ob_cube_008.location = (5.976, -11.59, 22.06)
ob_cube_008.scale = (0.5932, 0.5932, 0.5932)
ob_cube_009.location = (3.002, -7.212, 24.3)
ob_cube_009.scale = (0.5932, 0.5932, 0.5932)
ob_cube_010.location = (9.365, -8.191, 24.3)
ob_cube_010.scale = (0.5932, 0.5932, 0.5932)
ob_cube_011.location = (10.77, -13.84, 22.06)
ob_cube_011.scale = (0.5932, 0.5932, 0.5932)
ob_cube_012.location = (2.058, -14.36, 19.38)
ob_cube_012.scale = (0.5932, 0.5932, 0.5932)
ob_cube_013.location = (14.16, -17.62, 21.61)
ob_cube_013.scale = (0.5932, 0.5932, 0.5932)
ob_cube_014.location = (14.85, -14.59, 21.61)
ob_cube_014.scale = (0.5932, 0.5932, 0.5932)
ob_cube_015.location = (4.31, -13.87, 19.38)
ob_cube_015.scale = (0.5932, 0.5932, 0.5932)
ob_cube_016.location = (-4.99, -14.95, 19.38)
ob_cube_016.scale = (0.5932, 0.5932, 0.5932)
ob_cube_017.location = (-13.8, -12.8, 19.38)
ob_cube_017.scale = (0.5932, 0.5932, 0.5932)
ob_cube_018.location = (-11.65, -14.72, 22.06)
ob_cube_018.scale = (0.5932, 0.5932, 0.5932)
ob_cube_019.location = (-5.613, -8.876, 24.3)
ob_cube_019.scale = (0.5932, 0.5932, 0.5932)
ob_cube_020.location = (2.023, -8.876, 24.3)
ob_cube_020.scale = (0.5932, 0.5932, 0.5932)
ob_cube_021.location = (9.548, -9.616, 21.72)
ob_cube_021.scale = (0.5932, 0.5932, 0.5932)
ob_cube_022.location = (6.918, -10.54, 24.3)
ob_cube_022.scale = (0.5932, 0.5932, 0.5932)
ob_cube_023.location = (3.92, -12.47, 22.06)
ob_cube_023.scale = (0.5932, 0.5932, 0.5932)
ob_cube_024.location = (0.5916, -12.67, 22.06)
ob_cube_024.scale = (0.5932, 0.5932, 0.5932)

# ---- collection membership
col_collection.objects.link(ob_bar)
col_collection.objects.link(ob_plane)
col_collection.objects.link(ob_cube_001)
col_collection.objects.link(ob_sun)
col_collection.objects.link(ob_camera)
col_collection.objects.link(ob_cube_002)
col_collection.objects.link(ob_cube_003)
col_collection.objects.link(ob_cube_004)
col_collection.objects.link(ob_cube_005)
col_collection.objects.link(ob_cube_006)
col_collection.objects.link(ob_cube_007)
col_collection.objects.link(ob_cube_008)
col_collection.objects.link(ob_cube_009)
col_collection.objects.link(ob_cube_010)
col_collection.objects.link(ob_cube_011)
col_collection.objects.link(ob_cube_012)
col_collection.objects.link(ob_cube_013)
col_collection.objects.link(ob_cube_014)
col_collection.objects.link(ob_cube_015)
col_collection.objects.link(ob_cube_016)
col_collection.objects.link(ob_cube_017)
col_collection.objects.link(ob_cube_018)
col_collection.objects.link(ob_cube_019)
col_collection.objects.link(ob_cube_020)
col_collection.objects.link(ob_cube_021)
col_collection.objects.link(ob_cube_022)
col_collection.objects.link(ob_cube_023)
col_collection.objects.link(ob_cube_024)

# ---- scene / render settings (as saved in the file)
scene.camera = ob_camera
scene.frame_start = 1; scene.frame_end = 170; scene.frame_set(148)
scene.render.engine = 'BLENDER_EEVEE_NEXT'
scene.render.image_settings.file_format = 'FFMPEG'
scene.render.image_settings.color_mode = 'RGB'
scene.render.image_settings.quality = 100
scene.render.fps = 30
scene.cycles.use_denoising = False
scene.cycles.samples = 128
scene.cycles.sampling_pattern = 'TABULATED_SOBOL'
scene.cycles.use_adaptive_sampling = False
scene.cycles.use_light_tree = False
scene.view_settings.view_transform = 'Filmic'
bpy.context.view_layer.update()
